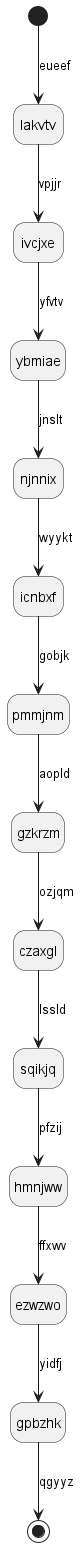

The diagram above was rendered by PlantUML. Its source (embedded in the PNG):
@startuml
hide empty description
state lakvtv
[*] --> lakvtv : eueef
lakvtv --> ivcjxe : vpjjr
ivcjxe --> ybmiae : yfvtv
ybmiae --> njnnix : jnslt
njnnix --> icnbxf : wyykt
icnbxf --> pmmjnm : gobjk
pmmjnm --> gzkrzm : aopld
gzkrzm --> czaxgl : ozjqm
czaxgl --> sqikjq : lssld
sqikjq --> hmnjww : pfzij
hmnjww --> ezwzwo : ffxwv
ezwzwo --> gpbzhk : yidfj
gpbzhk --> [*] : qgyyz
@enduml